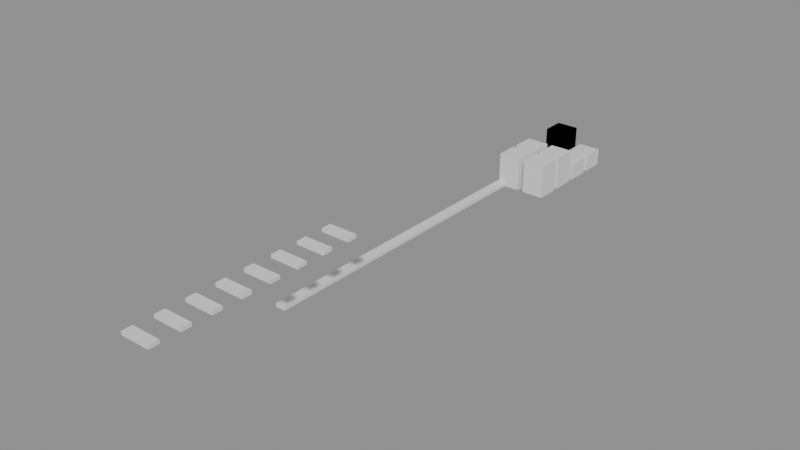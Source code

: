 # Source: building_lego.blend  (saved by Blender 5.0.119; exported with 4.5.12 LTS)
import bpy
from mathutils import Matrix  # noqa: F401  (used for matrix-valued properties, if any)

bpy.ops.wm.read_factory_settings(use_empty=True)
scene = bpy.context.scene
scene.name = 'Scene'

# ---- collections
col_01_paredes_externas = bpy.data.collections.new('01_Paredes_Externas'); scene.collection.children.link(col_01_paredes_externas)
col_02_paredes_internas = bpy.data.collections.new('02_Paredes_Internas'); scene.collection.children.link(col_02_paredes_internas)
col_04_moveis_decoracoes = bpy.data.collections.new('04_Moveis_Decoracoes'); scene.collection.children.link(col_04_moveis_decoracoes)

# ---- materials (node trees are filled in below, after node groups)
mat_mat_parede_externa = bpy.data.materials.new('Mat_Parede_Externa')
mat_mat_parede_interna = bpy.data.materials.new('Mat_Parede_Interna')
mat_mat_moveis = bpy.data.materials.new('Mat_Moveis')

# ---- material node trees
mat_mat_parede_externa.use_nodes = True; mat_mat_parede_externa.node_tree.nodes.clear()
_N = mat_mat_parede_externa.node_tree.nodes; _L = mat_mat_parede_externa.node_tree.links
n0 = _N.new('ShaderNodeBsdfPrincipled'); n0.name = 'BSDF - Pré-fundamentado'; n0.location = (-200, 100)
n1 = _N.new('ShaderNodeOutputMaterial'); n1.name = 'Saída de material'; n1.location = (200, 100)
_L.new(n0.outputs[0], n1.inputs[0])
n1.is_active_output = True
mat_mat_parede_interna.use_nodes = True; mat_mat_parede_interna.node_tree.nodes.clear()
_N = mat_mat_parede_interna.node_tree.nodes; _L = mat_mat_parede_interna.node_tree.links
n0 = _N.new('ShaderNodeBsdfPrincipled'); n0.name = 'BSDF - Pré-fundamentado'; n0.location = (-200, 100)
n1 = _N.new('ShaderNodeOutputMaterial'); n1.name = 'Saída de material'; n1.location = (200, 100)
_L.new(n0.outputs[0], n1.inputs[0])
n1.is_active_output = True
mat_mat_moveis.use_nodes = True; mat_mat_moveis.node_tree.nodes.clear()
_N = mat_mat_moveis.node_tree.nodes; _L = mat_mat_moveis.node_tree.links
n0 = _N.new('ShaderNodeBsdfPrincipled'); n0.name = 'BSDF - Pré-fundamentado'; n0.location = (-200, 100)
n1 = _N.new('ShaderNodeOutputMaterial'); n1.name = 'Saída de material'; n1.location = (200, 100)
_L.new(n0.outputs[0], n1.inputs[0])
n1.is_active_output = True

# ---- meshes
me_bloco_wall_mine_arch_south_5593_3226_z20 = bpy.data.meshes.new('Bloco_wall_mine_arch_south_5593_3226_z20')
me_bloco_wall_mine_arch_south_5593_3226_z20.from_pydata([(-0.5, -0.175, -0.06), (0.5, -0.175, -0.06), (0.5, 0.175, -0.06), (-0.5, 0.175, -0.06), (-0.5, -0.175, 0.06), (0.5, -0.175, 0.06), (0.5, 0.175, 0.06), (-0.5, 0.175, 0.06)], [], [(0, 1, 2, 3), (4, 7, 6, 5), (0, 4, 5, 1), (2, 6, 7, 3), (0, 3, 7, 4), (1, 5, 6, 2)])
me_bloco_wall_mine_arch_south_5593_3226_z20.materials.append(mat_mat_parede_externa)
me_bloco_wall_mine_arch_south_5593_3226_z20.update()
me_bloco_wall_mine_beams_03_e_5592_3246_z0 = bpy.data.meshes.new('Bloco_wall_mine_beams_03_e_5592_3246_z0')
me_bloco_wall_mine_beams_03_e_5592_3246_z0.from_pydata([(-0.5, -0.175, -0.06), (0.5, -0.175, -0.06), (0.5, 0.175, -0.06), (-0.5, 0.175, -0.06), (-0.5, -0.175, 0.06), (0.5, -0.175, 0.06), (0.5, 0.175, 0.06), (-0.5, 0.175, 0.06)], [], [(0, 1, 2, 3), (4, 7, 6, 5), (0, 4, 5, 1), (2, 6, 7, 3), (0, 3, 7, 4), (1, 5, 6, 2)])
me_bloco_wall_mine_beams_03_e_5592_3246_z0.materials.append(mat_mat_parede_externa)
me_bloco_wall_mine_beams_03_e_5592_3246_z0.update()
me_bloco_wall_mine_beams_03_e_5592_3232_z0 = bpy.data.meshes.new('Bloco_wall_mine_beams_03_e_5592_3232_z0')
me_bloco_wall_mine_beams_03_e_5592_3232_z0.from_pydata([(-0.175, -0.5, -0.06), (0.175, -0.5, -0.06), (0.175, 0.5, -0.06), (-0.175, 0.5, -0.06), (-0.175, -0.5, 0.06), (0.175, -0.5, 0.06), (0.175, 0.5, 0.06), (-0.175, 0.5, 0.06)], [], [(0, 1, 2, 3), (4, 7, 6, 5), (0, 4, 5, 1), (2, 6, 7, 3), (0, 3, 7, 4), (1, 5, 6, 2)])
me_bloco_wall_mine_beams_03_e_5592_3232_z0.materials.append(mat_mat_parede_externa)
me_bloco_wall_mine_beams_03_e_5592_3232_z0.update()
me_bloco_wall_mine_beams_03_e_5592_3233_z0 = bpy.data.meshes.new('Bloco_wall_mine_beams_03_e_5592_3233_z0')
me_bloco_wall_mine_beams_03_e_5592_3233_z0.from_pydata([(-0.175, -0.5, -0.06), (0.175, -0.5, -0.06), (0.175, 0.5, -0.06), (-0.175, 0.5, -0.06), (-0.175, -0.5, 0.06), (0.175, -0.5, 0.06), (0.175, 0.5, 0.06), (-0.175, 0.5, 0.06)], [], [(0, 1, 2, 3), (4, 7, 6, 5), (0, 4, 5, 1), (2, 6, 7, 3), (0, 3, 7, 4), (1, 5, 6, 2)])
me_bloco_wall_mine_beams_03_e_5592_3233_z0.materials.append(mat_mat_parede_externa)
me_bloco_wall_mine_beams_03_e_5592_3233_z0.update()
me_bloco_wall_mine_beams_01_e_5592_3234_z0 = bpy.data.meshes.new('Bloco_wall_mine_beams_01_e_5592_3234_z0')
me_bloco_wall_mine_beams_01_e_5592_3234_z0.from_pydata([(-0.175, -0.5, -0.06), (0.175, -0.5, -0.06), (0.175, 0.5, -0.06), (-0.175, 0.5, -0.06), (-0.175, -0.5, 0.06), (0.175, -0.5, 0.06), (0.175, 0.5, 0.06), (-0.175, 0.5, 0.06)], [], [(0, 1, 2, 3), (4, 7, 6, 5), (0, 4, 5, 1), (2, 6, 7, 3), (0, 3, 7, 4), (1, 5, 6, 2)])
me_bloco_wall_mine_beams_01_e_5592_3234_z0.materials.append(mat_mat_parede_externa)
me_bloco_wall_mine_beams_01_e_5592_3234_z0.update()
me_bloco_wall_mine_beams_03_e_5592_3235_z0 = bpy.data.meshes.new('Bloco_wall_mine_beams_03_e_5592_3235_z0')
me_bloco_wall_mine_beams_03_e_5592_3235_z0.from_pydata([(-0.175, -0.5, -0.06), (0.175, -0.5, -0.06), (0.175, 0.5, -0.06), (-0.175, 0.5, -0.06), (-0.175, -0.5, 0.06), (0.175, -0.5, 0.06), (0.175, 0.5, 0.06), (-0.175, 0.5, 0.06)], [], [(0, 1, 2, 3), (4, 7, 6, 5), (0, 4, 5, 1), (2, 6, 7, 3), (0, 3, 7, 4), (1, 5, 6, 2)])
me_bloco_wall_mine_beams_03_e_5592_3235_z0.materials.append(mat_mat_parede_externa)
me_bloco_wall_mine_beams_03_e_5592_3235_z0.update()
me_bloco_wall_mine_beams_03_e_5592_3236_z0 = bpy.data.meshes.new('Bloco_wall_mine_beams_03_e_5592_3236_z0')
me_bloco_wall_mine_beams_03_e_5592_3236_z0.from_pydata([(-0.175, -0.5, -0.06), (0.175, -0.5, -0.06), (0.175, 0.5, -0.06), (-0.175, 0.5, -0.06), (-0.175, -0.5, 0.06), (0.175, -0.5, 0.06), (0.175, 0.5, 0.06), (-0.175, 0.5, 0.06)], [], [(0, 1, 2, 3), (4, 7, 6, 5), (0, 4, 5, 1), (2, 6, 7, 3), (0, 3, 7, 4), (1, 5, 6, 2)])
me_bloco_wall_mine_beams_03_e_5592_3236_z0.materials.append(mat_mat_parede_externa)
me_bloco_wall_mine_beams_03_e_5592_3236_z0.update()
me_bloco_wall_mine_beams_04_e_5592_3237_z0 = bpy.data.meshes.new('Bloco_wall_mine_beams_04_e_5592_3237_z0')
me_bloco_wall_mine_beams_04_e_5592_3237_z0.from_pydata([(-0.175, -0.5, -0.06), (0.175, -0.5, -0.06), (0.175, 0.5, -0.06), (-0.175, 0.5, -0.06), (-0.175, -0.5, 0.06), (0.175, -0.5, 0.06), (0.175, 0.5, 0.06), (-0.175, 0.5, 0.06)], [], [(0, 1, 2, 3), (4, 7, 6, 5), (0, 4, 5, 1), (2, 6, 7, 3), (0, 3, 7, 4), (1, 5, 6, 2)])
me_bloco_wall_mine_beams_04_e_5592_3237_z0.materials.append(mat_mat_parede_externa)
me_bloco_wall_mine_beams_04_e_5592_3237_z0.update()
me_bloco_wall_mine_beams_02_e_5592_3238_z0 = bpy.data.meshes.new('Bloco_wall_mine_beams_02_e_5592_3238_z0')
me_bloco_wall_mine_beams_02_e_5592_3238_z0.from_pydata([(-0.175, -0.5, -0.06), (0.175, -0.5, -0.06), (0.175, 0.5, -0.06), (-0.175, 0.5, -0.06), (-0.175, -0.5, 0.06), (0.175, -0.5, 0.06), (0.175, 0.5, 0.06), (-0.175, 0.5, 0.06)], [], [(0, 1, 2, 3), (4, 7, 6, 5), (0, 4, 5, 1), (2, 6, 7, 3), (0, 3, 7, 4), (1, 5, 6, 2)])
me_bloco_wall_mine_beams_02_e_5592_3238_z0.materials.append(mat_mat_parede_externa)
me_bloco_wall_mine_beams_02_e_5592_3238_z0.update()
me_bloco_wall_mine_beams_02_e_5592_3239_z0 = bpy.data.meshes.new('Bloco_wall_mine_beams_02_e_5592_3239_z0')
me_bloco_wall_mine_beams_02_e_5592_3239_z0.from_pydata([(-0.175, -0.5, -0.06), (0.175, -0.5, -0.06), (0.175, 0.5, -0.06), (-0.175, 0.5, -0.06), (-0.175, -0.5, 0.06), (0.175, -0.5, 0.06), (0.175, 0.5, 0.06), (-0.175, 0.5, 0.06)], [], [(0, 1, 2, 3), (4, 7, 6, 5), (0, 4, 5, 1), (2, 6, 7, 3), (0, 3, 7, 4), (1, 5, 6, 2)])
me_bloco_wall_mine_beams_02_e_5592_3239_z0.materials.append(mat_mat_parede_externa)
me_bloco_wall_mine_beams_02_e_5592_3239_z0.update()
me_bloco_wall_mine_beams_01_e_5592_3240_z0 = bpy.data.meshes.new('Bloco_wall_mine_beams_01_e_5592_3240_z0')
me_bloco_wall_mine_beams_01_e_5592_3240_z0.from_pydata([(-0.175, -0.5, -0.06), (0.175, -0.5, -0.06), (0.175, 0.5, -0.06), (-0.175, 0.5, -0.06), (-0.175, -0.5, 0.06), (0.175, -0.5, 0.06), (0.175, 0.5, 0.06), (-0.175, 0.5, 0.06)], [], [(0, 1, 2, 3), (4, 7, 6, 5), (0, 4, 5, 1), (2, 6, 7, 3), (0, 3, 7, 4), (1, 5, 6, 2)])
me_bloco_wall_mine_beams_01_e_5592_3240_z0.materials.append(mat_mat_parede_externa)
me_bloco_wall_mine_beams_01_e_5592_3240_z0.update()
me_bloco_wall_mine_beams_02_e_5592_3241_z0 = bpy.data.meshes.new('Bloco_wall_mine_beams_02_e_5592_3241_z0')
me_bloco_wall_mine_beams_02_e_5592_3241_z0.from_pydata([(-0.175, -0.5, -0.06), (0.175, -0.5, -0.06), (0.175, 0.5, -0.06), (-0.175, 0.5, -0.06), (-0.175, -0.5, 0.06), (0.175, -0.5, 0.06), (0.175, 0.5, 0.06), (-0.175, 0.5, 0.06)], [], [(0, 1, 2, 3), (4, 7, 6, 5), (0, 4, 5, 1), (2, 6, 7, 3), (0, 3, 7, 4), (1, 5, 6, 2)])
me_bloco_wall_mine_beams_02_e_5592_3241_z0.materials.append(mat_mat_parede_externa)
me_bloco_wall_mine_beams_02_e_5592_3241_z0.update()
me_bloco_wall_mine_beams_04_e_5592_3242_z0 = bpy.data.meshes.new('Bloco_wall_mine_beams_04_e_5592_3242_z0')
me_bloco_wall_mine_beams_04_e_5592_3242_z0.from_pydata([(-0.175, -0.5, -0.06), (0.175, -0.5, -0.06), (0.175, 0.5, -0.06), (-0.175, 0.5, -0.06), (-0.175, -0.5, 0.06), (0.175, -0.5, 0.06), (0.175, 0.5, 0.06), (-0.175, 0.5, 0.06)], [], [(0, 1, 2, 3), (4, 7, 6, 5), (0, 4, 5, 1), (2, 6, 7, 3), (0, 3, 7, 4), (1, 5, 6, 2)])
me_bloco_wall_mine_beams_04_e_5592_3242_z0.materials.append(mat_mat_parede_externa)
me_bloco_wall_mine_beams_04_e_5592_3242_z0.update()
me_bloco_wall_mine_beams_01_e_5592_3243_z0 = bpy.data.meshes.new('Bloco_wall_mine_beams_01_e_5592_3243_z0')
me_bloco_wall_mine_beams_01_e_5592_3243_z0.from_pydata([(-0.175, -0.5, -0.06), (0.175, -0.5, -0.06), (0.175, 0.5, -0.06), (-0.175, 0.5, -0.06), (-0.175, -0.5, 0.06), (0.175, -0.5, 0.06), (0.175, 0.5, 0.06), (-0.175, 0.5, 0.06)], [], [(0, 1, 2, 3), (4, 7, 6, 5), (0, 4, 5, 1), (2, 6, 7, 3), (0, 3, 7, 4), (1, 5, 6, 2)])
me_bloco_wall_mine_beams_01_e_5592_3243_z0.materials.append(mat_mat_parede_externa)
me_bloco_wall_mine_beams_01_e_5592_3243_z0.update()
me_bloco_wall_mine_beams_04_e_5592_3244_z0 = bpy.data.meshes.new('Bloco_wall_mine_beams_04_e_5592_3244_z0')
me_bloco_wall_mine_beams_04_e_5592_3244_z0.from_pydata([(-0.175, -0.5, -0.06), (0.175, -0.5, -0.06), (0.175, 0.5, -0.06), (-0.175, 0.5, -0.06), (-0.175, -0.5, 0.06), (0.175, -0.5, 0.06), (0.175, 0.5, 0.06), (-0.175, 0.5, 0.06)], [], [(0, 1, 2, 3), (4, 7, 6, 5), (0, 4, 5, 1), (2, 6, 7, 3), (0, 3, 7, 4), (1, 5, 6, 2)])
me_bloco_wall_mine_beams_04_e_5592_3244_z0.materials.append(mat_mat_parede_externa)
me_bloco_wall_mine_beams_04_e_5592_3244_z0.update()
me_bloco_wall_mine_beams_04_e_5592_3245_z0 = bpy.data.meshes.new('Bloco_wall_mine_beams_04_e_5592_3245_z0')
me_bloco_wall_mine_beams_04_e_5592_3245_z0.from_pydata([(-0.175, -0.5, -0.06), (0.175, -0.5, -0.06), (0.175, 0.5, -0.06), (-0.175, 0.5, -0.06), (-0.175, -0.5, 0.06), (0.175, -0.5, 0.06), (0.175, 0.5, 0.06), (-0.175, 0.5, 0.06)], [], [(0, 1, 2, 3), (4, 7, 6, 5), (0, 4, 5, 1), (2, 6, 7, 3), (0, 3, 7, 4), (1, 5, 6, 2)])
me_bloco_wall_mine_beams_04_e_5592_3245_z0.materials.append(mat_mat_parede_externa)
me_bloco_wall_mine_beams_04_e_5592_3245_z0.update()
me_bloco_wall_mine_arch_south_5593_3227_z20 = bpy.data.meshes.new('Bloco_wall_mine_arch_south_5593_3227_z20')
me_bloco_wall_mine_arch_south_5593_3227_z20.from_pydata([(-0.5, -0.175, -0.06), (0.5, -0.175, -0.06), (0.5, 0.175, -0.06), (-0.5, 0.175, -0.06), (-0.5, -0.175, 0.06), (0.5, -0.175, 0.06), (0.5, 0.175, 0.06), (-0.5, 0.175, 0.06)], [], [(0, 1, 2, 3), (4, 7, 6, 5), (0, 4, 5, 1), (2, 6, 7, 3), (0, 3, 7, 4), (1, 5, 6, 2)])
me_bloco_wall_mine_arch_south_5593_3227_z20.materials.append(mat_mat_parede_interna)
me_bloco_wall_mine_arch_south_5593_3227_z20.update()
me_bloco_wall_mine_arch_south_5593_3228_z20 = bpy.data.meshes.new('Bloco_wall_mine_arch_south_5593_3228_z20')
me_bloco_wall_mine_arch_south_5593_3228_z20.from_pydata([(-0.5, -0.175, -0.06), (0.5, -0.175, -0.06), (0.5, 0.175, -0.06), (-0.5, 0.175, -0.06), (-0.5, -0.175, 0.06), (0.5, -0.175, 0.06), (0.5, 0.175, 0.06), (-0.5, 0.175, 0.06)], [], [(0, 1, 2, 3), (4, 7, 6, 5), (0, 4, 5, 1), (2, 6, 7, 3), (0, 3, 7, 4), (1, 5, 6, 2)])
me_bloco_wall_mine_arch_south_5593_3228_z20.materials.append(mat_mat_parede_interna)
me_bloco_wall_mine_arch_south_5593_3228_z20.update()
me_bloco_wall_mine_arch_south_5593_3229_z20 = bpy.data.meshes.new('Bloco_wall_mine_arch_south_5593_3229_z20')
me_bloco_wall_mine_arch_south_5593_3229_z20.from_pydata([(-0.5, -0.175, -0.06), (0.5, -0.175, -0.06), (0.5, 0.175, -0.06), (-0.5, 0.175, -0.06), (-0.5, -0.175, 0.06), (0.5, -0.175, 0.06), (0.5, 0.175, 0.06), (-0.5, 0.175, 0.06)], [], [(0, 1, 2, 3), (4, 7, 6, 5), (0, 4, 5, 1), (2, 6, 7, 3), (0, 3, 7, 4), (1, 5, 6, 2)])
me_bloco_wall_mine_arch_south_5593_3229_z20.materials.append(mat_mat_parede_interna)
me_bloco_wall_mine_arch_south_5593_3229_z20.update()
me_bloco_wall_mine_arch_south_5593_3230_z20 = bpy.data.meshes.new('Bloco_wall_mine_arch_south_5593_3230_z20')
me_bloco_wall_mine_arch_south_5593_3230_z20.from_pydata([(-0.5, -0.175, -0.06), (0.5, -0.175, -0.06), (0.5, 0.175, -0.06), (-0.5, 0.175, -0.06), (-0.5, -0.175, 0.06), (0.5, -0.175, 0.06), (0.5, 0.175, 0.06), (-0.5, 0.175, 0.06)], [], [(0, 1, 2, 3), (4, 7, 6, 5), (0, 4, 5, 1), (2, 6, 7, 3), (0, 3, 7, 4), (1, 5, 6, 2)])
me_bloco_wall_mine_arch_south_5593_3230_z20.materials.append(mat_mat_parede_interna)
me_bloco_wall_mine_arch_south_5593_3230_z20.update()
me_bloco_wall_mine_arch_south_5593_3231_z20 = bpy.data.meshes.new('Bloco_wall_mine_arch_south_5593_3231_z20')
me_bloco_wall_mine_arch_south_5593_3231_z20.from_pydata([(-0.5, -0.175, -0.06), (0.5, -0.175, -0.06), (0.5, 0.175, -0.06), (-0.5, 0.175, -0.06), (-0.5, -0.175, 0.06), (0.5, -0.175, 0.06), (0.5, 0.175, 0.06), (-0.5, 0.175, 0.06)], [], [(0, 1, 2, 3), (4, 7, 6, 5), (0, 4, 5, 1), (2, 6, 7, 3), (0, 3, 7, 4), (1, 5, 6, 2)])
me_bloco_wall_mine_arch_south_5593_3231_z20.materials.append(mat_mat_parede_interna)
me_bloco_wall_mine_arch_south_5593_3231_z20.update()
me_bloco_wall_mine_arch_south_5593_3232_z20 = bpy.data.meshes.new('Bloco_wall_mine_arch_south_5593_3232_z20')
me_bloco_wall_mine_arch_south_5593_3232_z20.from_pydata([(-0.5, -0.175, -0.06), (0.5, -0.175, -0.06), (0.5, 0.175, -0.06), (-0.5, 0.175, -0.06), (-0.5, -0.175, 0.06), (0.5, -0.175, 0.06), (0.5, 0.175, 0.06), (-0.5, 0.175, 0.06)], [], [(0, 1, 2, 3), (4, 7, 6, 5), (0, 4, 5, 1), (2, 6, 7, 3), (0, 3, 7, 4), (1, 5, 6, 2)])
me_bloco_wall_mine_arch_south_5593_3232_z20.materials.append(mat_mat_parede_interna)
me_bloco_wall_mine_arch_south_5593_3232_z20.update()
me_bloco_wall_mine_arch_south_5593_3233_z20 = bpy.data.meshes.new('Bloco_wall_mine_arch_south_5593_3233_z20')
me_bloco_wall_mine_arch_south_5593_3233_z20.from_pydata([(-0.5, -0.175, -0.06), (0.5, -0.175, -0.06), (0.5, 0.175, -0.06), (-0.5, 0.175, -0.06), (-0.5, -0.175, 0.06), (0.5, -0.175, 0.06), (0.5, 0.175, 0.06), (-0.5, 0.175, 0.06)], [], [(0, 1, 2, 3), (4, 7, 6, 5), (0, 4, 5, 1), (2, 6, 7, 3), (0, 3, 7, 4), (1, 5, 6, 2)])
me_bloco_wall_mine_arch_south_5593_3233_z20.materials.append(mat_mat_parede_interna)
me_bloco_wall_mine_arch_south_5593_3233_z20.update()
me_movel_flowstone_5592_3243_z0 = bpy.data.meshes.new('Movel_flowstone_5592_3243_z0')
me_movel_flowstone_5592_3243_z0.from_pydata([(-0.4, -0.4, -0.6), (0.4, -0.4, -0.6), (0.4, 0.4, -0.6), (-0.4, 0.4, -0.6), (-0.4, -0.4, 0.6), (0.4, -0.4, 0.6), (0.4, 0.4, 0.6), (-0.4, 0.4, 0.6)], [], [(0, 1, 2, 3), (4, 7, 6, 5), (0, 4, 5, 1), (2, 6, 7, 3), (0, 3, 7, 4), (1, 5, 6, 2)])
me_movel_flowstone_5592_3243_z0.materials.append(mat_mat_moveis)
me_movel_flowstone_5592_3243_z0.update()
me_movel_stalagmites_5593_3243_z0 = bpy.data.meshes.new('Movel_stalagmites_5593_3243_z0')
me_movel_stalagmites_5593_3243_z0.from_pydata([(-0.4, -0.4, -0.6), (0.4, -0.4, -0.6), (0.4, 0.4, -0.6), (-0.4, 0.4, -0.6), (-0.4, -0.4, 0.6), (0.4, -0.4, 0.6), (0.4, 0.4, 0.6), (-0.4, 0.4, 0.6)], [], [(0, 1, 2, 3), (4, 7, 6, 5), (0, 4, 5, 1), (2, 6, 7, 3), (0, 3, 7, 4), (1, 5, 6, 2)])
me_movel_stalagmites_5593_3243_z0.materials.append(mat_mat_moveis)
me_movel_stalagmites_5593_3243_z0.update()
me_movel_stalagmites_5592_3244_z0 = bpy.data.meshes.new('Movel_stalagmites_5592_3244_z0')
me_movel_stalagmites_5592_3244_z0.from_pydata([(-0.4, -0.4, -0.6), (0.4, -0.4, -0.6), (0.4, 0.4, -0.6), (-0.4, 0.4, -0.6), (-0.4, -0.4, 0.6), (0.4, -0.4, 0.6), (0.4, 0.4, 0.6), (-0.4, 0.4, 0.6)], [], [(0, 1, 2, 3), (4, 7, 6, 5), (0, 4, 5, 1), (2, 6, 7, 3), (0, 3, 7, 4), (1, 5, 6, 2)])
me_movel_stalagmites_5592_3244_z0.materials.append(mat_mat_moveis)
me_movel_stalagmites_5592_3244_z0.update()
me_movel_flowstone_5593_3244_z0 = bpy.data.meshes.new('Movel_flowstone_5593_3244_z0')
me_movel_flowstone_5593_3244_z0.from_pydata([(-0.4, -0.4, -0.6), (0.4, -0.4, -0.6), (0.4, 0.4, -0.6), (-0.4, 0.4, -0.6), (-0.4, -0.4, 0.6), (0.4, -0.4, 0.6), (0.4, 0.4, 0.6), (-0.4, 0.4, 0.6)], [], [(0, 1, 2, 3), (4, 7, 6, 5), (0, 4, 5, 1), (2, 6, 7, 3), (0, 3, 7, 4), (1, 5, 6, 2)])
me_movel_flowstone_5593_3244_z0.materials.append(mat_mat_moveis)
me_movel_flowstone_5593_3244_z0.update()
me_movel_boulder_5593_3245_z0 = bpy.data.meshes.new('Movel_boulder_5593_3245_z0')
me_movel_boulder_5593_3245_z0.from_pydata([(-0.4, -0.4, -0.3), (0.4, -0.4, -0.3), (0.4, 0.4, -0.3), (-0.4, 0.4, -0.3), (-0.4, -0.4, 0.3), (0.4, -0.4, 0.3), (0.4, 0.4, 0.3), (-0.4, 0.4, 0.3)], [], [(0, 1, 2, 3), (4, 7, 6, 5), (0, 4, 5, 1), (2, 6, 7, 3), (0, 3, 7, 4), (1, 5, 6, 2)])
me_movel_boulder_5593_3245_z0.materials.append(mat_mat_moveis)
me_movel_boulder_5593_3245_z0.update()
me_movel_flowstone_5592_3246_z0 = bpy.data.meshes.new('Movel_flowstone_5592_3246_z0')
me_movel_flowstone_5592_3246_z0.from_pydata([(-0.4, -0.4, -0.6), (0.4, -0.4, -0.6), (0.4, 0.4, -0.6), (-0.4, 0.4, -0.6), (-0.4, -0.4, 0.6), (0.4, -0.4, 0.6), (0.4, 0.4, 0.6), (-0.4, 0.4, 0.6)], [], [(0, 1, 2, 3), (4, 7, 6, 5), (0, 4, 5, 1), (2, 6, 7, 3), (0, 3, 7, 4), (1, 5, 6, 2)])
me_movel_flowstone_5592_3246_z0.materials.append(mat_mat_moveis)
me_movel_flowstone_5592_3246_z0.update()
me_movel_stalagmites_5592_3246_z0 = bpy.data.meshes.new('Movel_stalagmites_5592_3246_z0')
me_movel_stalagmites_5592_3246_z0.from_pydata([(-0.4, -0.4, -0.6), (0.4, -0.4, -0.6), (0.4, 0.4, -0.6), (-0.4, 0.4, -0.6), (-0.4, -0.4, 0.6), (0.4, -0.4, 0.6), (0.4, 0.4, 0.6), (-0.4, 0.4, 0.6)], [], [(0, 1, 2, 3), (4, 7, 6, 5), (0, 4, 5, 1), (2, 6, 7, 3), (0, 3, 7, 4), (1, 5, 6, 2)])
me_movel_stalagmites_5592_3246_z0.materials.append(mat_mat_moveis)
me_movel_stalagmites_5592_3246_z0.update()
me_movel_boulder_5593_3246_z0 = bpy.data.meshes.new('Movel_boulder_5593_3246_z0')
me_movel_boulder_5593_3246_z0.from_pydata([(-0.4, -0.4, -0.3), (0.4, -0.4, -0.3), (0.4, 0.4, -0.3), (-0.4, 0.4, -0.3), (-0.4, -0.4, 0.3), (0.4, -0.4, 0.3), (0.4, 0.4, 0.3), (-0.4, 0.4, 0.3)], [], [(0, 1, 2, 3), (4, 7, 6, 5), (0, 4, 5, 1), (2, 6, 7, 3), (0, 3, 7, 4), (1, 5, 6, 2)])
me_movel_boulder_5593_3246_z0.materials.append(mat_mat_moveis)
me_movel_boulder_5593_3246_z0.update()

# ---- objects
ob_parede_externa_norte_y3226_x5593_5593 = bpy.data.objects.new('Parede_Externa_Norte_Y3226_X5593_5593', None)
ob_bloco_wall_mine_arch_south_5593_3226_z20 = bpy.data.objects.new('Bloco_wall_mine_arch_south_5593_3226_z20', me_bloco_wall_mine_arch_south_5593_3226_z20)
ob_parede_externa_sul_y3246_x5592_5592 = bpy.data.objects.new('Parede_Externa_Sul_Y3246_X5592_5592', None)
ob_bloco_wall_mine_beams_03_e_5592_3246_z0 = bpy.data.objects.new('Bloco_wall_mine_beams_03_e_5592_3246_z0', me_bloco_wall_mine_beams_03_e_5592_3246_z0)
ob_parede_externa_oeste_x5592_y3232_3245 = bpy.data.objects.new('Parede_Externa_Oeste_X5592_Y3232_3245', None)
ob_bloco_wall_mine_beams_03_e_5592_3232_z0 = bpy.data.objects.new('Bloco_wall_mine_beams_03_e_5592_3232_z0', me_bloco_wall_mine_beams_03_e_5592_3232_z0)
ob_bloco_wall_mine_beams_03_e_5592_3233_z0 = bpy.data.objects.new('Bloco_wall_mine_beams_03_e_5592_3233_z0', me_bloco_wall_mine_beams_03_e_5592_3233_z0)
ob_bloco_wall_mine_beams_01_e_5592_3234_z0 = bpy.data.objects.new('Bloco_wall_mine_beams_01_e_5592_3234_z0', me_bloco_wall_mine_beams_01_e_5592_3234_z0)
ob_bloco_wall_mine_beams_03_e_5592_3235_z0 = bpy.data.objects.new('Bloco_wall_mine_beams_03_e_5592_3235_z0', me_bloco_wall_mine_beams_03_e_5592_3235_z0)
ob_bloco_wall_mine_beams_03_e_5592_3236_z0 = bpy.data.objects.new('Bloco_wall_mine_beams_03_e_5592_3236_z0', me_bloco_wall_mine_beams_03_e_5592_3236_z0)
ob_bloco_wall_mine_beams_04_e_5592_3237_z0 = bpy.data.objects.new('Bloco_wall_mine_beams_04_e_5592_3237_z0', me_bloco_wall_mine_beams_04_e_5592_3237_z0)
ob_bloco_wall_mine_beams_02_e_5592_3238_z0 = bpy.data.objects.new('Bloco_wall_mine_beams_02_e_5592_3238_z0', me_bloco_wall_mine_beams_02_e_5592_3238_z0)
ob_bloco_wall_mine_beams_02_e_5592_3239_z0 = bpy.data.objects.new('Bloco_wall_mine_beams_02_e_5592_3239_z0', me_bloco_wall_mine_beams_02_e_5592_3239_z0)
ob_bloco_wall_mine_beams_01_e_5592_3240_z0 = bpy.data.objects.new('Bloco_wall_mine_beams_01_e_5592_3240_z0', me_bloco_wall_mine_beams_01_e_5592_3240_z0)
ob_bloco_wall_mine_beams_02_e_5592_3241_z0 = bpy.data.objects.new('Bloco_wall_mine_beams_02_e_5592_3241_z0', me_bloco_wall_mine_beams_02_e_5592_3241_z0)
ob_bloco_wall_mine_beams_04_e_5592_3242_z0 = bpy.data.objects.new('Bloco_wall_mine_beams_04_e_5592_3242_z0', me_bloco_wall_mine_beams_04_e_5592_3242_z0)
ob_bloco_wall_mine_beams_01_e_5592_3243_z0 = bpy.data.objects.new('Bloco_wall_mine_beams_01_e_5592_3243_z0', me_bloco_wall_mine_beams_01_e_5592_3243_z0)
ob_bloco_wall_mine_beams_04_e_5592_3244_z0 = bpy.data.objects.new('Bloco_wall_mine_beams_04_e_5592_3244_z0', me_bloco_wall_mine_beams_04_e_5592_3244_z0)
ob_bloco_wall_mine_beams_04_e_5592_3245_z0 = bpy.data.objects.new('Bloco_wall_mine_beams_04_e_5592_3245_z0', me_bloco_wall_mine_beams_04_e_5592_3245_z0)
ob_parede_interna_ew_02_y3227_x5593_5593 = bpy.data.objects.new('Parede_Interna_EW_02_Y3227_X5593_5593', None)
ob_bloco_wall_mine_arch_south_5593_3227_z20 = bpy.data.objects.new('Bloco_wall_mine_arch_south_5593_3227_z20', me_bloco_wall_mine_arch_south_5593_3227_z20)
ob_parede_interna_ew_03_y3228_x5593_5593 = bpy.data.objects.new('Parede_Interna_EW_03_Y3228_X5593_5593', None)
ob_bloco_wall_mine_arch_south_5593_3228_z20 = bpy.data.objects.new('Bloco_wall_mine_arch_south_5593_3228_z20', me_bloco_wall_mine_arch_south_5593_3228_z20)
ob_parede_interna_ew_04_y3229_x5593_5593 = bpy.data.objects.new('Parede_Interna_EW_04_Y3229_X5593_5593', None)
ob_bloco_wall_mine_arch_south_5593_3229_z20 = bpy.data.objects.new('Bloco_wall_mine_arch_south_5593_3229_z20', me_bloco_wall_mine_arch_south_5593_3229_z20)
ob_parede_interna_ew_05_y3230_x5593_5593 = bpy.data.objects.new('Parede_Interna_EW_05_Y3230_X5593_5593', None)
ob_bloco_wall_mine_arch_south_5593_3230_z20 = bpy.data.objects.new('Bloco_wall_mine_arch_south_5593_3230_z20', me_bloco_wall_mine_arch_south_5593_3230_z20)
ob_parede_interna_ew_06_y3231_x5593_5593 = bpy.data.objects.new('Parede_Interna_EW_06_Y3231_X5593_5593', None)
ob_bloco_wall_mine_arch_south_5593_3231_z20 = bpy.data.objects.new('Bloco_wall_mine_arch_south_5593_3231_z20', me_bloco_wall_mine_arch_south_5593_3231_z20)
ob_parede_interna_ew_07_y3232_x5593_5593 = bpy.data.objects.new('Parede_Interna_EW_07_Y3232_X5593_5593', None)
ob_bloco_wall_mine_arch_south_5593_3232_z20 = bpy.data.objects.new('Bloco_wall_mine_arch_south_5593_3232_z20', me_bloco_wall_mine_arch_south_5593_3232_z20)
ob_parede_interna_ew_08_y3233_x5593_5593 = bpy.data.objects.new('Parede_Interna_EW_08_Y3233_X5593_5593', None)
ob_bloco_wall_mine_arch_south_5593_3233_z20 = bpy.data.objects.new('Bloco_wall_mine_arch_south_5593_3233_z20', me_bloco_wall_mine_arch_south_5593_3233_z20)
ob_moveis_decoracoes = bpy.data.objects.new('Moveis_Decoracoes', None)
ob_movel_flowstone_5592_3243_z0 = bpy.data.objects.new('Movel_flowstone_5592_3243_z0', me_movel_flowstone_5592_3243_z0)
ob_movel_stalagmites_5593_3243_z0 = bpy.data.objects.new('Movel_stalagmites_5593_3243_z0', me_movel_stalagmites_5593_3243_z0)
ob_movel_stalagmites_5592_3244_z0 = bpy.data.objects.new('Movel_stalagmites_5592_3244_z0', me_movel_stalagmites_5592_3244_z0)
ob_movel_flowstone_5593_3244_z0 = bpy.data.objects.new('Movel_flowstone_5593_3244_z0', me_movel_flowstone_5593_3244_z0)
ob_movel_boulder_5593_3245_z0 = bpy.data.objects.new('Movel_boulder_5593_3245_z0', me_movel_boulder_5593_3245_z0)
ob_movel_flowstone_5592_3246_z0 = bpy.data.objects.new('Movel_flowstone_5592_3246_z0', me_movel_flowstone_5592_3246_z0)
ob_movel_stalagmites_5592_3246_z0 = bpy.data.objects.new('Movel_stalagmites_5592_3246_z0', me_movel_stalagmites_5592_3246_z0)
ob_movel_boulder_5593_3246_z0 = bpy.data.objects.new('Movel_boulder_5593_3246_z0', me_movel_boulder_5593_3246_z0)

# ---- transforms, parenting, visibility, modifiers, constraints
ob_parede_externa_norte_y3226_x5593_5593.location = (0.5, -10.0, 2.4)
ob_parede_externa_norte_y3226_x5593_5593.empty_display_type = 'CUBE'
ob_bloco_wall_mine_arch_south_5593_3226_z20.parent = ob_parede_externa_norte_y3226_x5593_5593
ob_bloco_wall_mine_arch_south_5593_3226_z20.matrix_parent_inverse = Matrix(((1.0, -0.0, 0.0, -0.5), (-0.0, 1.0, -0.0, 10.0), (0.0, -0.0, 1.0, -2.4), (-0.0, 0.0, -0.0, 1.0)))
ob_bloco_wall_mine_arch_south_5593_3226_z20.location = (0.5, -10.32, 2.46)
ob_parede_externa_sul_y3246_x5592_5592.location = (-0.5, 10.0, 0.0)
ob_parede_externa_sul_y3246_x5592_5592.empty_display_type = 'CUBE'
ob_bloco_wall_mine_beams_03_e_5592_3246_z0.parent = ob_parede_externa_sul_y3246_x5592_5592
ob_bloco_wall_mine_beams_03_e_5592_3246_z0.matrix_parent_inverse = Matrix(((1.0, -0.0, 0.0, 0.5), (-0.0, 1.0, -0.0, -10.0), (0.0, -0.0, 1.0, -0.0), (-0.0, 0.0, -0.0, 1.0)))
ob_bloco_wall_mine_beams_03_e_5592_3246_z0.location = (-0.5, 9.675, 0.06)
ob_parede_externa_oeste_x5592_y3232_3245.location = (-0.5, 2.5, 0.0)
ob_parede_externa_oeste_x5592_y3232_3245.empty_display_type = 'CUBE'
ob_bloco_wall_mine_beams_03_e_5592_3232_z0.parent = ob_parede_externa_oeste_x5592_y3232_3245
ob_bloco_wall_mine_beams_03_e_5592_3232_z0.matrix_parent_inverse = Matrix(((1.0, -0.0, 0.0, 0.5), (-0.0, 1.0, -0.0, -2.5), (0.0, -0.0, 1.0, -0.0), (-0.0, 0.0, -0.0, 1.0)))
ob_bloco_wall_mine_beams_03_e_5592_3232_z0.location = (-0.825, -4.0, 0.06)
ob_bloco_wall_mine_beams_03_e_5592_3233_z0.parent = ob_parede_externa_oeste_x5592_y3232_3245
ob_bloco_wall_mine_beams_03_e_5592_3233_z0.matrix_parent_inverse = Matrix(((1.0, -0.0, 0.0, 0.5), (-0.0, 1.0, -0.0, -2.5), (0.0, -0.0, 1.0, -0.0), (-0.0, 0.0, -0.0, 1.0)))
ob_bloco_wall_mine_beams_03_e_5592_3233_z0.location = (-0.825, -3.0, 0.06)
ob_bloco_wall_mine_beams_01_e_5592_3234_z0.parent = ob_parede_externa_oeste_x5592_y3232_3245
ob_bloco_wall_mine_beams_01_e_5592_3234_z0.matrix_parent_inverse = Matrix(((1.0, -0.0, 0.0, 0.5), (-0.0, 1.0, -0.0, -2.5), (0.0, -0.0, 1.0, -0.0), (-0.0, 0.0, -0.0, 1.0)))
ob_bloco_wall_mine_beams_01_e_5592_3234_z0.location = (-0.825, -2.0, 0.06)
ob_bloco_wall_mine_beams_03_e_5592_3235_z0.parent = ob_parede_externa_oeste_x5592_y3232_3245
ob_bloco_wall_mine_beams_03_e_5592_3235_z0.matrix_parent_inverse = Matrix(((1.0, -0.0, 0.0, 0.5), (-0.0, 1.0, -0.0, -2.5), (0.0, -0.0, 1.0, -0.0), (-0.0, 0.0, -0.0, 1.0)))
ob_bloco_wall_mine_beams_03_e_5592_3235_z0.location = (-0.825, -1.0, 0.06)
ob_bloco_wall_mine_beams_03_e_5592_3236_z0.parent = ob_parede_externa_oeste_x5592_y3232_3245
ob_bloco_wall_mine_beams_03_e_5592_3236_z0.matrix_parent_inverse = Matrix(((1.0, -0.0, 0.0, 0.5), (-0.0, 1.0, -0.0, -2.5), (0.0, -0.0, 1.0, -0.0), (-0.0, 0.0, -0.0, 1.0)))
ob_bloco_wall_mine_beams_03_e_5592_3236_z0.location = (-0.825, 0.0, 0.06)
ob_bloco_wall_mine_beams_04_e_5592_3237_z0.parent = ob_parede_externa_oeste_x5592_y3232_3245
ob_bloco_wall_mine_beams_04_e_5592_3237_z0.matrix_parent_inverse = Matrix(((1.0, -0.0, 0.0, 0.5), (-0.0, 1.0, -0.0, -2.5), (0.0, -0.0, 1.0, -0.0), (-0.0, 0.0, -0.0, 1.0)))
ob_bloco_wall_mine_beams_04_e_5592_3237_z0.location = (-0.825, 1.0, 0.06)
ob_bloco_wall_mine_beams_02_e_5592_3238_z0.parent = ob_parede_externa_oeste_x5592_y3232_3245
ob_bloco_wall_mine_beams_02_e_5592_3238_z0.matrix_parent_inverse = Matrix(((1.0, -0.0, 0.0, 0.5), (-0.0, 1.0, -0.0, -2.5), (0.0, -0.0, 1.0, -0.0), (-0.0, 0.0, -0.0, 1.0)))
ob_bloco_wall_mine_beams_02_e_5592_3238_z0.location = (-0.825, 2.0, 0.06)
ob_bloco_wall_mine_beams_02_e_5592_3239_z0.parent = ob_parede_externa_oeste_x5592_y3232_3245
ob_bloco_wall_mine_beams_02_e_5592_3239_z0.matrix_parent_inverse = Matrix(((1.0, -0.0, 0.0, 0.5), (-0.0, 1.0, -0.0, -2.5), (0.0, -0.0, 1.0, -0.0), (-0.0, 0.0, -0.0, 1.0)))
ob_bloco_wall_mine_beams_02_e_5592_3239_z0.location = (-0.825, 3.0, 0.06)
ob_bloco_wall_mine_beams_01_e_5592_3240_z0.parent = ob_parede_externa_oeste_x5592_y3232_3245
ob_bloco_wall_mine_beams_01_e_5592_3240_z0.matrix_parent_inverse = Matrix(((1.0, -0.0, 0.0, 0.5), (-0.0, 1.0, -0.0, -2.5), (0.0, -0.0, 1.0, -0.0), (-0.0, 0.0, -0.0, 1.0)))
ob_bloco_wall_mine_beams_01_e_5592_3240_z0.location = (-0.825, 4.0, 0.06)
ob_bloco_wall_mine_beams_02_e_5592_3241_z0.parent = ob_parede_externa_oeste_x5592_y3232_3245
ob_bloco_wall_mine_beams_02_e_5592_3241_z0.matrix_parent_inverse = Matrix(((1.0, -0.0, 0.0, 0.5), (-0.0, 1.0, -0.0, -2.5), (0.0, -0.0, 1.0, -0.0), (-0.0, 0.0, -0.0, 1.0)))
ob_bloco_wall_mine_beams_02_e_5592_3241_z0.location = (-0.825, 5.0, 0.06)
ob_bloco_wall_mine_beams_04_e_5592_3242_z0.parent = ob_parede_externa_oeste_x5592_y3232_3245
ob_bloco_wall_mine_beams_04_e_5592_3242_z0.matrix_parent_inverse = Matrix(((1.0, -0.0, 0.0, 0.5), (-0.0, 1.0, -0.0, -2.5), (0.0, -0.0, 1.0, -0.0), (-0.0, 0.0, -0.0, 1.0)))
ob_bloco_wall_mine_beams_04_e_5592_3242_z0.location = (-0.825, 6.0, 0.06)
ob_bloco_wall_mine_beams_01_e_5592_3243_z0.parent = ob_parede_externa_oeste_x5592_y3232_3245
ob_bloco_wall_mine_beams_01_e_5592_3243_z0.matrix_parent_inverse = Matrix(((1.0, -0.0, 0.0, 0.5), (-0.0, 1.0, -0.0, -2.5), (0.0, -0.0, 1.0, -0.0), (-0.0, 0.0, -0.0, 1.0)))
ob_bloco_wall_mine_beams_01_e_5592_3243_z0.location = (-0.825, 7.0, 0.06)
ob_bloco_wall_mine_beams_04_e_5592_3244_z0.parent = ob_parede_externa_oeste_x5592_y3232_3245
ob_bloco_wall_mine_beams_04_e_5592_3244_z0.matrix_parent_inverse = Matrix(((1.0, -0.0, 0.0, 0.5), (-0.0, 1.0, -0.0, -2.5), (0.0, -0.0, 1.0, -0.0), (-0.0, 0.0, -0.0, 1.0)))
ob_bloco_wall_mine_beams_04_e_5592_3244_z0.location = (-0.825, 8.0, 0.06)
ob_bloco_wall_mine_beams_04_e_5592_3245_z0.parent = ob_parede_externa_oeste_x5592_y3232_3245
ob_bloco_wall_mine_beams_04_e_5592_3245_z0.matrix_parent_inverse = Matrix(((1.0, -0.0, 0.0, 0.5), (-0.0, 1.0, -0.0, -2.5), (0.0, -0.0, 1.0, -0.0), (-0.0, 0.0, -0.0, 1.0)))
ob_bloco_wall_mine_beams_04_e_5592_3245_z0.location = (-0.825, 9.0, 0.06)
ob_parede_interna_ew_02_y3227_x5593_5593.location = (0.5, -9.0, 2.4)
ob_parede_interna_ew_02_y3227_x5593_5593.empty_display_type = 'CUBE'
ob_bloco_wall_mine_arch_south_5593_3227_z20.parent = ob_parede_interna_ew_02_y3227_x5593_5593
ob_bloco_wall_mine_arch_south_5593_3227_z20.matrix_parent_inverse = Matrix(((1.0, -0.0, 0.0, -0.5), (-0.0, 1.0, -0.0, 9.0), (0.0, -0.0, 1.0, -2.4), (-0.0, 0.0, -0.0, 1.0)))
ob_bloco_wall_mine_arch_south_5593_3227_z20.location = (0.5, -9.325, 2.46)
ob_parede_interna_ew_03_y3228_x5593_5593.location = (0.5, -8.0, 2.4)
ob_parede_interna_ew_03_y3228_x5593_5593.empty_display_type = 'CUBE'
ob_bloco_wall_mine_arch_south_5593_3228_z20.parent = ob_parede_interna_ew_03_y3228_x5593_5593
ob_bloco_wall_mine_arch_south_5593_3228_z20.matrix_parent_inverse = Matrix(((1.0, -0.0, 0.0, -0.5), (-0.0, 1.0, -0.0, 8.0), (0.0, -0.0, 1.0, -2.4), (-0.0, 0.0, -0.0, 1.0)))
ob_bloco_wall_mine_arch_south_5593_3228_z20.location = (0.5, -8.325, 2.46)
ob_parede_interna_ew_04_y3229_x5593_5593.location = (0.5, -7.0, 2.4)
ob_parede_interna_ew_04_y3229_x5593_5593.empty_display_type = 'CUBE'
ob_bloco_wall_mine_arch_south_5593_3229_z20.parent = ob_parede_interna_ew_04_y3229_x5593_5593
ob_bloco_wall_mine_arch_south_5593_3229_z20.matrix_parent_inverse = Matrix(((1.0, -0.0, 0.0, -0.5), (-0.0, 1.0, -0.0, 7.0), (0.0, -0.0, 1.0, -2.4), (-0.0, 0.0, -0.0, 1.0)))
ob_bloco_wall_mine_arch_south_5593_3229_z20.location = (0.5, -7.325, 2.46)
ob_parede_interna_ew_05_y3230_x5593_5593.location = (0.5, -6.0, 2.4)
ob_parede_interna_ew_05_y3230_x5593_5593.empty_display_type = 'CUBE'
ob_bloco_wall_mine_arch_south_5593_3230_z20.parent = ob_parede_interna_ew_05_y3230_x5593_5593
ob_bloco_wall_mine_arch_south_5593_3230_z20.matrix_parent_inverse = Matrix(((1.0, -0.0, 0.0, -0.5), (-0.0, 1.0, -0.0, 6.0), (0.0, -0.0, 1.0, -2.4), (-0.0, 0.0, -0.0, 1.0)))
ob_bloco_wall_mine_arch_south_5593_3230_z20.location = (0.5, -6.325, 2.46)
ob_parede_interna_ew_06_y3231_x5593_5593.location = (0.5, -5.0, 2.4)
ob_parede_interna_ew_06_y3231_x5593_5593.empty_display_type = 'CUBE'
ob_bloco_wall_mine_arch_south_5593_3231_z20.parent = ob_parede_interna_ew_06_y3231_x5593_5593
ob_bloco_wall_mine_arch_south_5593_3231_z20.matrix_parent_inverse = Matrix(((1.0, -0.0, 0.0, -0.5), (-0.0, 1.0, -0.0, 5.0), (0.0, -0.0, 1.0, -2.4), (-0.0, 0.0, -0.0, 1.0)))
ob_bloco_wall_mine_arch_south_5593_3231_z20.location = (0.5, -5.325, 2.46)
ob_parede_interna_ew_07_y3232_x5593_5593.location = (0.5, -4.0, 2.4)
ob_parede_interna_ew_07_y3232_x5593_5593.empty_display_type = 'CUBE'
ob_bloco_wall_mine_arch_south_5593_3232_z20.parent = ob_parede_interna_ew_07_y3232_x5593_5593
ob_bloco_wall_mine_arch_south_5593_3232_z20.matrix_parent_inverse = Matrix(((1.0, -0.0, 0.0, -0.5), (-0.0, 1.0, -0.0, 4.0), (0.0, -0.0, 1.0, -2.4), (-0.0, 0.0, -0.0, 1.0)))
ob_bloco_wall_mine_arch_south_5593_3232_z20.location = (0.5, -4.325, 2.46)
ob_parede_interna_ew_08_y3233_x5593_5593.location = (0.5, -3.0, 2.4)
ob_parede_interna_ew_08_y3233_x5593_5593.empty_display_type = 'CUBE'
ob_bloco_wall_mine_arch_south_5593_3233_z20.parent = ob_parede_interna_ew_08_y3233_x5593_5593
ob_bloco_wall_mine_arch_south_5593_3233_z20.matrix_parent_inverse = Matrix(((1.0, -0.0, 0.0, -0.5), (-0.0, 1.0, -0.0, 3.0), (0.0, -0.0, 1.0, -2.4), (-0.0, 0.0, -0.0, 1.0)))
ob_bloco_wall_mine_arch_south_5593_3233_z20.location = (0.5, -3.325, 2.46)
ob_moveis_decoracoes.location = (0.0, 0.0, 0.0)
ob_moveis_decoracoes.empty_display_type = 'CUBE'
ob_movel_flowstone_5592_3243_z0.parent = ob_moveis_decoracoes
ob_movel_flowstone_5592_3243_z0.location = (-0.5, 7.0, 0.6)
ob_movel_stalagmites_5593_3243_z0.parent = ob_moveis_decoracoes
ob_movel_stalagmites_5593_3243_z0.location = (0.5, 7.0, 0.6)
ob_movel_stalagmites_5592_3244_z0.parent = ob_moveis_decoracoes
ob_movel_stalagmites_5592_3244_z0.location = (-0.5, 8.0, 0.6)
ob_movel_flowstone_5593_3244_z0.parent = ob_moveis_decoracoes
ob_movel_flowstone_5593_3244_z0.location = (0.5, 8.0, 0.6)
ob_movel_boulder_5593_3245_z0.parent = ob_moveis_decoracoes
ob_movel_boulder_5593_3245_z0.location = (0.5, 9.0, 0.3)
ob_movel_flowstone_5592_3246_z0.parent = ob_moveis_decoracoes
ob_movel_flowstone_5592_3246_z0.location = (-0.5, 10.0, 0.6)
ob_movel_stalagmites_5592_3246_z0.parent = ob_moveis_decoracoes
ob_movel_stalagmites_5592_3246_z0.location = (-0.5, 10.0, 0.6)
ob_movel_boulder_5593_3246_z0.parent = ob_moveis_decoracoes
ob_movel_boulder_5593_3246_z0.location = (0.5, 10.0, 0.3)

# ---- collection membership
col_01_paredes_externas.objects.link(ob_parede_externa_norte_y3226_x5593_5593)
col_01_paredes_externas.objects.link(ob_bloco_wall_mine_arch_south_5593_3226_z20)
col_01_paredes_externas.objects.link(ob_parede_externa_sul_y3246_x5592_5592)
col_01_paredes_externas.objects.link(ob_bloco_wall_mine_beams_03_e_5592_3246_z0)
col_01_paredes_externas.objects.link(ob_parede_externa_oeste_x5592_y3232_3245)
col_01_paredes_externas.objects.link(ob_bloco_wall_mine_beams_03_e_5592_3232_z0)
col_01_paredes_externas.objects.link(ob_bloco_wall_mine_beams_03_e_5592_3233_z0)
col_01_paredes_externas.objects.link(ob_bloco_wall_mine_beams_01_e_5592_3234_z0)
col_01_paredes_externas.objects.link(ob_bloco_wall_mine_beams_03_e_5592_3235_z0)
col_01_paredes_externas.objects.link(ob_bloco_wall_mine_beams_03_e_5592_3236_z0)
col_01_paredes_externas.objects.link(ob_bloco_wall_mine_beams_04_e_5592_3237_z0)
col_01_paredes_externas.objects.link(ob_bloco_wall_mine_beams_02_e_5592_3238_z0)
col_01_paredes_externas.objects.link(ob_bloco_wall_mine_beams_02_e_5592_3239_z0)
col_01_paredes_externas.objects.link(ob_bloco_wall_mine_beams_01_e_5592_3240_z0)
col_01_paredes_externas.objects.link(ob_bloco_wall_mine_beams_02_e_5592_3241_z0)
col_01_paredes_externas.objects.link(ob_bloco_wall_mine_beams_04_e_5592_3242_z0)
col_01_paredes_externas.objects.link(ob_bloco_wall_mine_beams_01_e_5592_3243_z0)
col_01_paredes_externas.objects.link(ob_bloco_wall_mine_beams_04_e_5592_3244_z0)
col_01_paredes_externas.objects.link(ob_bloco_wall_mine_beams_04_e_5592_3245_z0)
col_02_paredes_internas.objects.link(ob_parede_interna_ew_02_y3227_x5593_5593)
col_02_paredes_internas.objects.link(ob_bloco_wall_mine_arch_south_5593_3227_z20)
col_02_paredes_internas.objects.link(ob_parede_interna_ew_03_y3228_x5593_5593)
col_02_paredes_internas.objects.link(ob_bloco_wall_mine_arch_south_5593_3228_z20)
col_02_paredes_internas.objects.link(ob_parede_interna_ew_04_y3229_x5593_5593)
col_02_paredes_internas.objects.link(ob_bloco_wall_mine_arch_south_5593_3229_z20)
col_02_paredes_internas.objects.link(ob_parede_interna_ew_05_y3230_x5593_5593)
col_02_paredes_internas.objects.link(ob_bloco_wall_mine_arch_south_5593_3230_z20)
col_02_paredes_internas.objects.link(ob_parede_interna_ew_06_y3231_x5593_5593)
col_02_paredes_internas.objects.link(ob_bloco_wall_mine_arch_south_5593_3231_z20)
col_02_paredes_internas.objects.link(ob_parede_interna_ew_07_y3232_x5593_5593)
col_02_paredes_internas.objects.link(ob_bloco_wall_mine_arch_south_5593_3232_z20)
col_02_paredes_internas.objects.link(ob_parede_interna_ew_08_y3233_x5593_5593)
col_02_paredes_internas.objects.link(ob_bloco_wall_mine_arch_south_5593_3233_z20)
col_04_moveis_decoracoes.objects.link(ob_moveis_decoracoes)
col_04_moveis_decoracoes.objects.link(ob_movel_flowstone_5592_3243_z0)
col_04_moveis_decoracoes.objects.link(ob_movel_stalagmites_5593_3243_z0)
col_04_moveis_decoracoes.objects.link(ob_movel_stalagmites_5592_3244_z0)
col_04_moveis_decoracoes.objects.link(ob_movel_flowstone_5593_3244_z0)
col_04_moveis_decoracoes.objects.link(ob_movel_boulder_5593_3245_z0)
col_04_moveis_decoracoes.objects.link(ob_movel_flowstone_5592_3246_z0)
col_04_moveis_decoracoes.objects.link(ob_movel_stalagmites_5592_3246_z0)
col_04_moveis_decoracoes.objects.link(ob_movel_boulder_5593_3246_z0)

# ---- scene / render settings (as saved in the file)
scene.frame_start = 1; scene.frame_end = 250; scene.frame_set(1)
scene.render.engine = 'BLENDER_EEVEE_NEXT'
scene.render.bake_bias = 0.0
scene.render.bake_samples = 0
scene.cycles.sampling_pattern = 'TABULATED_SOBOL'
scene.eevee.use_volume_custom_range = False
bpy.context.view_layer.update()

# ---- added for rendering (the .blend has no active camera and no usable light): camera, sun + grey world if the file has none
cam_auto = bpy.data.cameras.new('AutoCamera')
cam_auto.lens = 50.0
cam_auto.sensor_width = 36.0
cam_auto.clip_end = 1000.0
ob_auto_camera = bpy.data.objects.new('AutoCamera', cam_auto)
scene.collection.objects.link(ob_auto_camera)
ob_auto_camera.location = (19.565, -23.5279, 16.912)
ob_auto_camera.rotation_euler = (1.09748, -7.21219e-08, 0.694738)
scene.camera = ob_auto_camera
light_auto_sun = bpy.data.lights.new('AutoSun', 'SUN')
light_auto_sun.energy = 3.0
light_auto_sun.angle = 0.0523599
ob_auto_sun = bpy.data.objects.new('AutoSun', light_auto_sun)
scene.collection.objects.link(ob_auto_sun)
ob_auto_sun.rotation_euler = (0.872665, 0.174533, 0.523599)
if scene.world is None:
    world_auto = bpy.data.worlds.new('AutoWorld')
    world_auto.color = (0.3, 0.3, 0.3)
    scene.world = world_auto
bpy.context.view_layer.update()
